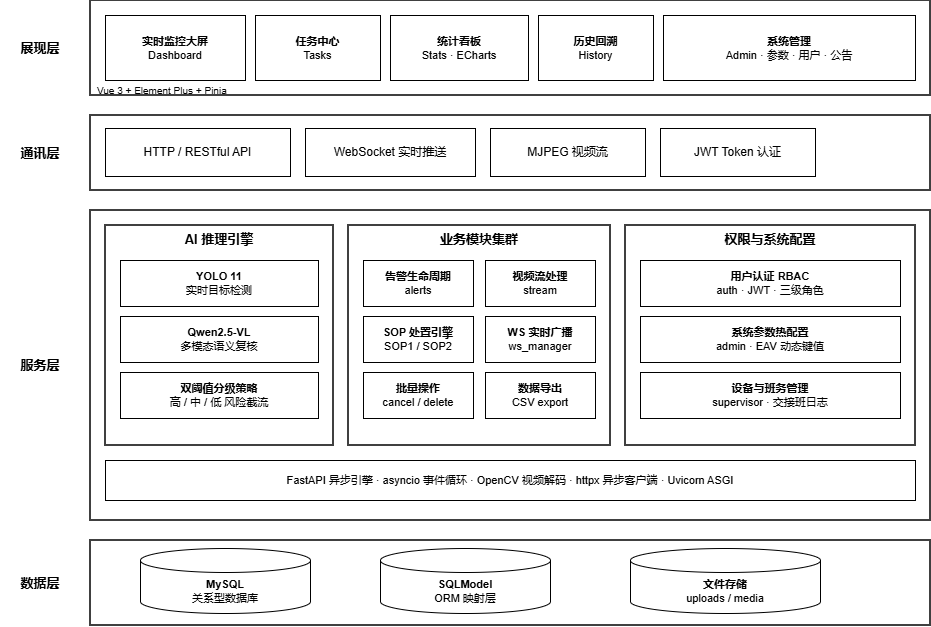

The diagram above was exported from draw.io. Its source (the exported page's mxGraphModel, read from the mxfile embedded in the PNG):
<mxGraphModel dx="1188" dy="708" grid="0" gridSize="10" guides="1" tooltips="1" connect="1" arrows="1" fold="1" page="1" pageScale="1" pageWidth="1169" pageHeight="827" background="#FFFFFF" math="0" shadow="0">
  <root>
    <mxCell id="0" />
    <mxCell id="1" parent="0" />
    <mxCell id="L1" parent="1" style="rounded=0;whiteSpace=wrap;html=1;fontSize=13;fontStyle=1;strokeColor=none;labelBackgroundColor=none;" value="展现层" vertex="1">
      <mxGeometry height="95" width="80" x="10" y="20" as="geometry" />
    </mxCell>
    <mxCell id="B1" parent="1" style="rounded=0;whiteSpace=wrap;html=1;strokeWidth=1.5;dashed=0;labelBackgroundColor=none;" value="" vertex="1">
      <mxGeometry height="95" width="840" x="100" y="20" as="geometry" />
    </mxCell>
    <mxCell id="P1" parent="1" style="rounded=0;whiteSpace=wrap;html=1;strokeWidth=1;fontSize=11;labelBackgroundColor=none;" value="&lt;b&gt;实时监控大屏&lt;/b&gt;&lt;br&gt;Dashboard" vertex="1">
      <mxGeometry height="65" width="140" x="115" y="35" as="geometry" />
    </mxCell>
    <mxCell id="P2" parent="1" style="rounded=0;whiteSpace=wrap;html=1;strokeWidth=1;fontSize=11;labelBackgroundColor=none;" value="&lt;b&gt;任务中心&lt;/b&gt;&lt;br&gt;Tasks" vertex="1">
      <mxGeometry height="65" width="125" x="265" y="35" as="geometry" />
    </mxCell>
    <mxCell id="P3" parent="1" style="rounded=0;whiteSpace=wrap;html=1;strokeWidth=1;fontSize=11;labelBackgroundColor=none;" value="&lt;b&gt;统计看板&lt;/b&gt;&lt;br&gt;Stats · ECharts" vertex="1">
      <mxGeometry height="65" width="138" x="400" y="35" as="geometry" />
    </mxCell>
    <mxCell id="P4" parent="1" style="rounded=0;whiteSpace=wrap;html=1;strokeWidth=1;fontSize=11;labelBackgroundColor=none;" value="&lt;b&gt;历史回溯&lt;/b&gt;&lt;br&gt;History" vertex="1">
      <mxGeometry height="65" width="115" x="548" y="35" as="geometry" />
    </mxCell>
    <mxCell id="P5" parent="1" style="rounded=0;whiteSpace=wrap;html=1;strokeWidth=1;fontSize=11;labelBackgroundColor=none;" value="&lt;b&gt;系统管理&lt;/b&gt;&lt;br&gt;Admin · 参数 · 用户 · 公告" vertex="1">
      <mxGeometry height="65" width="252" x="673" y="35" as="geometry" />
    </mxCell>
    <mxCell id="P0" parent="1" style="text;html=1;align=left;verticalAlign=middle;resizable=0;points=[];autosize=1;strokeColor=none;fillColor=none;fontSize=10;labelBackgroundColor=none;" value="Vue 3 + Element Plus + Pinia" vertex="1">
      <mxGeometry height="20" width="160" x="105" y="100" as="geometry" />
    </mxCell>
    <mxCell id="L2" parent="1" style="rounded=0;whiteSpace=wrap;html=1;fontSize=13;fontStyle=1;strokeColor=none;labelBackgroundColor=none;" value="通讯层" vertex="1">
      <mxGeometry height="75" width="80" x="10" y="135" as="geometry" />
    </mxCell>
    <mxCell id="B2" parent="1" style="rounded=0;whiteSpace=wrap;html=1;strokeWidth=1.5;dashed=0;labelBackgroundColor=none;" value="" vertex="1">
      <mxGeometry height="75" width="840" x="100" y="135" as="geometry" />
    </mxCell>
    <mxCell id="C1" parent="1" style="rounded=0;whiteSpace=wrap;html=1;strokeWidth=1;fontSize=12;labelBackgroundColor=none;" value="HTTP / RESTful API" vertex="1">
      <mxGeometry height="48" width="185" x="115" y="148" as="geometry" />
    </mxCell>
    <mxCell id="C2" parent="1" style="rounded=0;whiteSpace=wrap;html=1;strokeWidth=1;fontSize=12;labelBackgroundColor=none;" value="WebSocket 实时推送" vertex="1">
      <mxGeometry height="48" width="170" x="315" y="148" as="geometry" />
    </mxCell>
    <mxCell id="C3" parent="1" style="rounded=0;whiteSpace=wrap;html=1;strokeWidth=1;fontSize=12;labelBackgroundColor=none;" value="MJPEG 视频流" vertex="1">
      <mxGeometry height="48" width="155" x="500" y="148" as="geometry" />
    </mxCell>
    <mxCell id="C4" parent="1" style="rounded=0;whiteSpace=wrap;html=1;strokeWidth=1;fontSize=12;labelBackgroundColor=none;" value="JWT Token 认证" vertex="1">
      <mxGeometry height="48" width="155" x="670" y="148" as="geometry" />
    </mxCell>
    <mxCell id="L3" parent="1" style="rounded=0;whiteSpace=wrap;html=1;fontSize=13;fontStyle=1;strokeColor=none;labelBackgroundColor=none;" value="服务层" vertex="1">
      <mxGeometry height="310" width="80" x="10" y="230" as="geometry" />
    </mxCell>
    <mxCell id="B3" parent="1" style="rounded=0;whiteSpace=wrap;html=1;strokeWidth=1.5;dashed=0;labelBackgroundColor=none;" value="" vertex="1">
      <mxGeometry height="310" width="840" x="100" y="230" as="geometry" />
    </mxCell>
    <mxCell id="S1" parent="1" style="rounded=0;whiteSpace=wrap;html=1;fontSize=13;fontStyle=1;strokeWidth=1.5;verticalAlign=top;labelBackgroundColor=none;" value="AI 推理引擎" vertex="1">
      <mxGeometry height="220" width="228" x="115" y="245" as="geometry" />
    </mxCell>
    <mxCell id="A1" parent="1" style="rounded=0;whiteSpace=wrap;html=1;strokeWidth=1;fontSize=11;labelBackgroundColor=none;" value="&lt;b&gt;YOLO 11&lt;/b&gt;&lt;br&gt;实时目标检测" vertex="1">
      <mxGeometry height="46" width="198" x="130" y="280" as="geometry" />
    </mxCell>
    <mxCell id="A2" parent="1" style="rounded=0;whiteSpace=wrap;html=1;strokeWidth=1;fontSize=11;labelBackgroundColor=none;" value="&lt;b&gt;Qwen2.5-VL&lt;/b&gt;&lt;br&gt;多模态语义复核" vertex="1">
      <mxGeometry height="46" width="198" x="130" y="336" as="geometry" />
    </mxCell>
    <mxCell id="A3" parent="1" style="rounded=0;whiteSpace=wrap;html=1;strokeWidth=1;fontSize=11;labelBackgroundColor=none;" value="&lt;b&gt;双阈值分级策略&lt;/b&gt;&lt;br&gt;高 / 中 / 低 风险截流" vertex="1">
      <mxGeometry height="46" width="198" x="130" y="392" as="geometry" />
    </mxCell>
    <mxCell id="S2" parent="1" style="rounded=0;whiteSpace=wrap;html=1;fontSize=13;fontStyle=1;strokeWidth=1.5;verticalAlign=top;labelBackgroundColor=none;" value="业务模块集群" vertex="1">
      <mxGeometry height="220" width="262" x="358" y="245" as="geometry" />
    </mxCell>
    <mxCell id="M1" parent="1" style="rounded=0;whiteSpace=wrap;html=1;strokeWidth=1;fontSize=11;labelBackgroundColor=none;" value="&lt;b&gt;告警生命周期&lt;/b&gt;&lt;br&gt;alerts" vertex="1">
      <mxGeometry height="46" width="110" x="373" y="280" as="geometry" />
    </mxCell>
    <mxCell id="M2" parent="1" style="rounded=0;whiteSpace=wrap;html=1;strokeWidth=1;fontSize=11;labelBackgroundColor=none;" value="&lt;b&gt;视频流处理&lt;/b&gt;&lt;br&gt;stream" vertex="1">
      <mxGeometry height="46" width="110" x="495" y="280" as="geometry" />
    </mxCell>
    <mxCell id="M3" parent="1" style="rounded=0;whiteSpace=wrap;html=1;strokeWidth=1;fontSize=11;labelBackgroundColor=none;" value="&lt;b&gt;SOP 处置引擎&lt;/b&gt;&lt;br&gt;SOP1 / SOP2" vertex="1">
      <mxGeometry height="46" width="110" x="373" y="336" as="geometry" />
    </mxCell>
    <mxCell id="M4" parent="1" style="rounded=0;whiteSpace=wrap;html=1;strokeWidth=1;fontSize=11;labelBackgroundColor=none;" value="&lt;b&gt;WS 实时广播&lt;/b&gt;&lt;br&gt;ws_manager" vertex="1">
      <mxGeometry height="46" width="110" x="495" y="336" as="geometry" />
    </mxCell>
    <mxCell id="M5" parent="1" style="rounded=0;whiteSpace=wrap;html=1;strokeWidth=1;fontSize=11;labelBackgroundColor=none;" value="&lt;b&gt;批量操作&lt;/b&gt;&lt;br&gt;cancel / delete" vertex="1">
      <mxGeometry height="46" width="110" x="373" y="392" as="geometry" />
    </mxCell>
    <mxCell id="M6" parent="1" style="rounded=0;whiteSpace=wrap;html=1;strokeWidth=1;fontSize=11;labelBackgroundColor=none;" value="&lt;b&gt;数据导出&lt;/b&gt;&lt;br&gt;CSV export" vertex="1">
      <mxGeometry height="46" width="110" x="495" y="392" as="geometry" />
    </mxCell>
    <mxCell id="S3" parent="1" style="rounded=0;whiteSpace=wrap;html=1;fontSize=13;fontStyle=1;strokeWidth=1.5;verticalAlign=top;labelBackgroundColor=none;" value="权限与系统配置" vertex="1">
      <mxGeometry height="220" width="290" x="635" y="245" as="geometry" />
    </mxCell>
    <mxCell id="R1" parent="1" style="rounded=0;whiteSpace=wrap;html=1;strokeWidth=1;fontSize=11;labelBackgroundColor=none;" value="&lt;b&gt;用户认证 RBAC&lt;/b&gt;&lt;br&gt;auth · JWT · 三级角色" vertex="1">
      <mxGeometry height="46" width="260" x="650" y="280" as="geometry" />
    </mxCell>
    <mxCell id="R2" parent="1" style="rounded=0;whiteSpace=wrap;html=1;strokeWidth=1;fontSize=11;labelBackgroundColor=none;" value="&lt;b&gt;系统参数热配置&lt;/b&gt;&lt;br&gt;admin · EAV 动态键值" vertex="1">
      <mxGeometry height="46" width="260" x="650" y="336" as="geometry" />
    </mxCell>
    <mxCell id="R3" parent="1" style="rounded=0;whiteSpace=wrap;html=1;strokeWidth=1;fontSize=11;labelBackgroundColor=none;" value="&lt;b&gt;设备与班务管理&lt;/b&gt;&lt;br&gt;supervisor · 交接班日志" vertex="1">
      <mxGeometry height="46" width="260" x="650" y="392" as="geometry" />
    </mxCell>
    <mxCell id="TB" parent="1" style="rounded=0;whiteSpace=wrap;html=1;strokeWidth=1;fontSize=11;labelBackgroundColor=none;" value="FastAPI 异步引擎 · asyncio 事件循环 · OpenCV 视频解码 · httpx 异步客户端 · Uvicorn ASGI" vertex="1">
      <mxGeometry height="40" width="810" x="115" y="480" as="geometry" />
    </mxCell>
    <mxCell id="L4" parent="1" style="rounded=0;whiteSpace=wrap;html=1;fontSize=13;fontStyle=1;strokeColor=none;labelBackgroundColor=none;" value="数据层" vertex="1">
      <mxGeometry height="85" width="80" x="10" y="560" as="geometry" />
    </mxCell>
    <mxCell id="B4" parent="1" style="rounded=0;whiteSpace=wrap;html=1;strokeWidth=1.5;dashed=0;labelBackgroundColor=none;" value="" vertex="1">
      <mxGeometry height="85" width="840" x="100" y="560" as="geometry" />
    </mxCell>
    <mxCell id="D1" parent="1" style="shape=cylinder3;whiteSpace=wrap;html=1;boundedLbl=1;backgroundOutline=1;size=12;strokeWidth=1;fontSize=11;labelBackgroundColor=none;" value="&lt;b&gt;MySQL&lt;/b&gt;&lt;br&gt;关系型数据库" vertex="1">
      <mxGeometry height="65" width="170" x="150" y="568" as="geometry" />
    </mxCell>
    <mxCell id="D2" parent="1" style="shape=cylinder3;whiteSpace=wrap;html=1;boundedLbl=1;backgroundOutline=1;size=12;strokeWidth=1;fontSize=11;labelBackgroundColor=none;" value="&lt;b&gt;SQLModel&lt;/b&gt;&lt;br&gt;ORM 映射层" vertex="1">
      <mxGeometry height="65" width="170" x="390" y="568" as="geometry" />
    </mxCell>
    <mxCell id="D3" parent="1" style="shape=cylinder3;whiteSpace=wrap;html=1;boundedLbl=1;backgroundOutline=1;size=12;strokeWidth=1;fontSize=11;labelBackgroundColor=none;" value="&lt;b&gt;文件存储&lt;/b&gt;&lt;br&gt;uploads / media" vertex="1">
      <mxGeometry height="65" width="190" x="640" y="568" as="geometry" />
    </mxCell>
  </root>
</mxGraphModel>